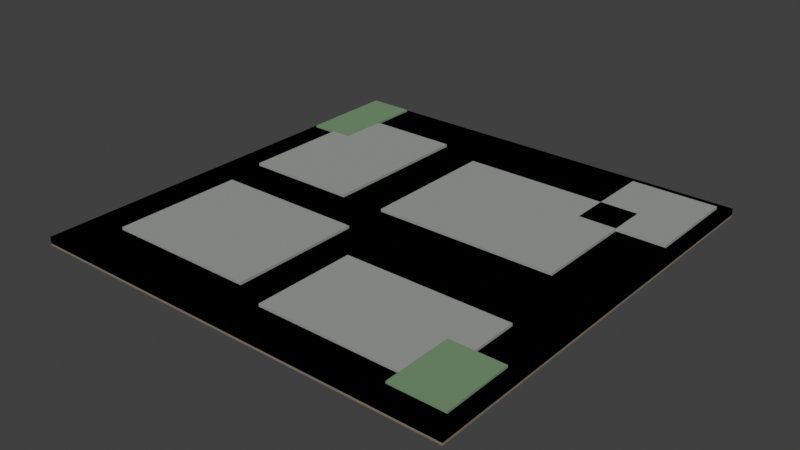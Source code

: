 # Source: SM_AET_ModularGroundTile_A01.blend  (saved by Blender 5.1.30; exported with 4.5.12 LTS)
import bpy
from mathutils import Matrix  # noqa: F401  (used for matrix-valued properties, if any)

bpy.ops.wm.read_factory_settings(use_empty=True)
scene = bpy.context.scene
scene.name = 'Scene'

# ---- collections
col_collection = bpy.data.collections.new('Collection'); scene.collection.children.link(col_collection)

# ---- materials (node trees are filled in below, after node groups)
mat_m_aet_packedearth_a01_002 = bpy.data.materials.new('M_AET_PackedEarth_A01.002')
mat_m_aet_packedearth_a01_002.diffuse_color = (0.25, 0.19, 0.13, 1.0)
mat_m_aet_stone_handpainted_a01_002 = bpy.data.materials.new('M_AET_Stone_Handpainted_A01.002')
mat_m_aet_stone_handpainted_a01_002.diffuse_color = (0.34, 0.35, 0.34, 1.0)
mat_m_aet_moss_a01_002 = bpy.data.materials.new('M_AET_Moss_A01.002')
mat_m_aet_moss_a01_002.diffuse_color = (0.18, 0.3, 0.16, 1.0)

# ---- material node trees
mat_m_aet_packedearth_a01_002.use_nodes = True; mat_m_aet_packedearth_a01_002.node_tree.nodes.clear()
_N = mat_m_aet_packedearth_a01_002.node_tree.nodes; _L = mat_m_aet_packedearth_a01_002.node_tree.links
n0 = _N.new('ShaderNodeBsdfPrincipled'); n0.name = 'Principled BSDF'; n0.location = (-200, 100)
n0.inputs[0].default_value = (0.25, 0.19, 0.13, 1.0)
n0.inputs[2].default_value = 0.82
n1 = _N.new('ShaderNodeOutputMaterial'); n1.name = 'Material Output'; n1.location = (200, 100)
_L.new(n0.outputs[0], n1.inputs[0])
n1.is_active_output = True
mat_m_aet_stone_handpainted_a01_002.use_nodes = True; mat_m_aet_stone_handpainted_a01_002.node_tree.nodes.clear()
_N = mat_m_aet_stone_handpainted_a01_002.node_tree.nodes; _L = mat_m_aet_stone_handpainted_a01_002.node_tree.links
n0 = _N.new('ShaderNodeBsdfPrincipled'); n0.name = 'Principled BSDF'; n0.location = (-200, 100)
n0.inputs[0].default_value = (0.34, 0.35, 0.34, 1.0)
n0.inputs[2].default_value = 0.82
n1 = _N.new('ShaderNodeOutputMaterial'); n1.name = 'Material Output'; n1.location = (200, 100)
_L.new(n0.outputs[0], n1.inputs[0])
n1.is_active_output = True
mat_m_aet_moss_a01_002.use_nodes = True; mat_m_aet_moss_a01_002.node_tree.nodes.clear()
_N = mat_m_aet_moss_a01_002.node_tree.nodes; _L = mat_m_aet_moss_a01_002.node_tree.links
n0 = _N.new('ShaderNodeBsdfPrincipled'); n0.name = 'Principled BSDF'; n0.location = (-200, 100)
n0.inputs[0].default_value = (0.18, 0.3, 0.16, 1.0)
n0.inputs[2].default_value = 0.82
n1 = _N.new('ShaderNodeOutputMaterial'); n1.name = 'Material Output'; n1.location = (200, 100)
_L.new(n0.outputs[0], n1.inputs[0])
n1.is_active_output = True

# ---- world
world_world = bpy.data.worlds.new('World'); scene.world = world_world
world_world.use_nodes = True; world_world.node_tree.nodes.clear()
_N = world_world.node_tree.nodes; _L = world_world.node_tree.links
n0 = _N.new('ShaderNodeOutputWorld'); n0.name = 'World Output'; n0.location = (200, 100)
n1 = _N.new('ShaderNodeBackground'); n1.name = 'Background'; n1.location = (-200, 100)
n1.inputs[0].default_value = (0.05088, 0.05088, 0.05088, 1.0)
_L.new(n1.outputs[0], n0.inputs[0])
n0.is_active_output = True
world_world.color = (0.05088, 0.05088, 0.05088)
world_world.sun_shadow_jitter_overblur = 0.0

# ---- meshes
me_tile_base = bpy.data.meshes.new('Tile_Base')
me_tile_base.from_pydata([(-200.0, -200.0, -8.0), (200.0, -200.0, -8.0), (200.0, 200.0, -8.0), (-200.0, 200.0, -8.0), (-200.0, -200.0, 0.0), (200.0, -200.0, 0.0), (200.0, 200.0, 0.0), (-200.0, 200.0, 0.0)], [], [(0, 1, 2, 3), (4, 7, 6, 5), (0, 4, 5, 1), (1, 5, 6, 2), (2, 6, 7, 3), (3, 7, 4, 0)])
me_tile_base.materials.append(mat_m_aet_packedearth_a01_002)
me_tile_base.update()
me_stoneslab_01 = bpy.data.meshes.new('StoneSlab_01')
me_stoneslab_01.from_pydata([(-165.0, -155.0, -0.5), (-25.0, -155.0, -0.5), (-25.0, -35.0, -0.5), (-165.0, -35.0, -0.5), (-165.0, -155.0, 2.5), (-25.0, -155.0, 2.5), (-25.0, -35.0, 2.5), (-165.0, -35.0, 2.5)], [], [(0, 1, 2, 3), (4, 7, 6, 5), (0, 4, 5, 1), (1, 5, 6, 2), (2, 6, 7, 3), (3, 7, 4, 0)])
me_stoneslab_01.materials.append(mat_m_aet_stone_handpainted_a01_002)
me_stoneslab_01.update()
me_stoneslab_02 = bpy.data.meshes.new('StoneSlab_02')
me_stoneslab_02.from_pydata([(7.5, -167.5, -0.5), (162.5, -167.5, -0.5), (162.5, -72.5, -0.5), (7.5, -72.5, -0.5), (7.5, -167.5, 2.5), (162.5, -167.5, 2.5), (162.5, -72.5, 2.5), (7.5, -72.5, 2.5)], [], [(0, 1, 2, 3), (4, 7, 6, 5), (0, 4, 5, 1), (1, 5, 6, 2), (2, 6, 7, 3), (3, 7, 4, 0)])
me_stoneslab_02.materials.append(mat_m_aet_stone_handpainted_a01_002)
me_stoneslab_02.update()
me_stoneslab_03 = bpy.data.meshes.new('StoneSlab_03')
me_stoneslab_03.from_pydata([(-172.5, 5.5, -0.5), (-67.5, 5.5, -0.5), (-67.5, 150.5, -0.5), (-172.5, 150.5, -0.5), (-172.5, 5.5, 2.5), (-67.5, 5.5, 2.5), (-67.5, 150.5, 2.5), (-172.5, 150.5, 2.5)], [], [(0, 1, 2, 3), (4, 7, 6, 5), (0, 4, 5, 1), (1, 5, 6, 2), (2, 6, 7, 3), (3, 7, 4, 0)])
me_stoneslab_03.materials.append(mat_m_aet_stone_handpainted_a01_002)
me_stoneslab_03.update()
me_stoneslab_04 = bpy.data.meshes.new('StoneSlab_04')
me_stoneslab_04.from_pydata([(-25.0, 5.0, -0.5), (145.0, 5.0, -0.5), (145.0, 135.0, -0.5), (-25.0, 135.0, -0.5), (-25.0, 5.0, 2.5), (145.0, 5.0, 2.5), (145.0, 135.0, 2.5), (-25.0, 135.0, 2.5)], [], [(0, 1, 2, 3), (4, 7, 6, 5), (0, 4, 5, 1), (1, 5, 6, 2), (2, 6, 7, 3), (3, 7, 4, 0)])
me_stoneslab_04.materials.append(mat_m_aet_stone_handpainted_a01_002)
me_stoneslab_04.update()
me_stoneslab_05 = bpy.data.meshes.new('StoneSlab_05')
me_stoneslab_05.from_pydata([(110.0, 100.0, -0.5), (190.0, 100.0, -0.5), (190.0, 190.0, -0.5), (110.0, 190.0, -0.5), (110.0, 100.0, 2.5), (190.0, 100.0, 2.5), (190.0, 190.0, 2.5), (110.0, 190.0, 2.5)], [], [(0, 1, 2, 3), (4, 7, 6, 5), (0, 4, 5, 1), (1, 5, 6, 2), (2, 6, 7, 3), (3, 7, 4, 0)])
me_stoneslab_05.materials.append(mat_m_aet_stone_handpainted_a01_002)
me_stoneslab_05.update()
me_mosspatch_northwest = bpy.data.meshes.new('MossPatch_NorthWest')
me_mosspatch_northwest.from_pydata([(-195.0, 105.0, 1.0), (-153.0, 105.0, 1.0), (-153.0, 195.0, 1.0), (-195.0, 195.0, 1.0), (-195.0, 105.0, 3.0), (-153.0, 105.0, 3.0), (-153.0, 195.0, 3.0), (-195.0, 195.0, 3.0)], [], [(0, 1, 2, 3), (4, 7, 6, 5), (0, 4, 5, 1), (1, 5, 6, 2), (2, 6, 7, 3), (3, 7, 4, 0)])
me_mosspatch_northwest.materials.append(mat_m_aet_moss_a01_002)
me_mosspatch_northwest.update()
me_mosspatch_southeast = bpy.data.meshes.new('MossPatch_SouthEast')
me_mosspatch_southeast.from_pydata([(140.0, -182.5, 1.0), (190.0, -182.5, 1.0), (190.0, -117.5, 1.0), (140.0, -117.5, 1.0), (140.0, -182.5, 3.0), (190.0, -182.5, 3.0), (190.0, -117.5, 3.0), (140.0, -117.5, 3.0)], [], [(0, 1, 2, 3), (4, 7, 6, 5), (0, 4, 5, 1), (1, 5, 6, 2), (2, 6, 7, 3), (3, 7, 4, 0)])
me_mosspatch_southeast.materials.append(mat_m_aet_moss_a01_002)
me_mosspatch_southeast.update()
me_ucx_sm_aet_modulargroundtile_a01_00 = bpy.data.meshes.new('UCX_SM_AET_ModularGroundTile_A01_00')
me_ucx_sm_aet_modulargroundtile_a01_00.from_pydata([(-200.0, -200.0, -6.0), (200.0, -200.0, -6.0), (200.0, 200.0, -6.0), (-200.0, 200.0, -6.0), (-200.0, -200.0, 0.0), (200.0, -200.0, 0.0), (200.0, 200.0, 0.0), (-200.0, 200.0, 0.0)], [], [(0, 1, 2, 3), (4, 7, 6, 5), (0, 4, 5, 1), (1, 5, 6, 2), (2, 6, 7, 3), (3, 7, 4, 0)])
me_ucx_sm_aet_modulargroundtile_a01_00.materials.append(mat_m_aet_stone_handpainted_a01_002)
me_ucx_sm_aet_modulargroundtile_a01_00.update()

# ---- objects
ob_tile_base = bpy.data.objects.new('Tile_Base', me_tile_base)
ob_stoneslab_01 = bpy.data.objects.new('StoneSlab_01', me_stoneslab_01)
ob_stoneslab_02 = bpy.data.objects.new('StoneSlab_02', me_stoneslab_02)
ob_stoneslab_03 = bpy.data.objects.new('StoneSlab_03', me_stoneslab_03)
ob_stoneslab_04 = bpy.data.objects.new('StoneSlab_04', me_stoneslab_04)
ob_stoneslab_05 = bpy.data.objects.new('StoneSlab_05', me_stoneslab_05)
ob_mosspatch_northwest = bpy.data.objects.new('MossPatch_NorthWest', me_mosspatch_northwest)
ob_mosspatch_southeast = bpy.data.objects.new('MossPatch_SouthEast', me_mosspatch_southeast)
ob_ucx_sm_aet_modulargroundtile_a01_00 = bpy.data.objects.new('UCX_SM_AET_ModularGroundTile_A01_00', me_ucx_sm_aet_modulargroundtile_a01_00)
ob_sm_aet_modulargroundtile_a01_productionnotes = bpy.data.objects.new('SM_AET_ModularGroundTile_A01_ProductionNotes', None)

# ---- transforms, parenting, visibility, modifiers, constraints
ob_tile_base.location = (0.0, 0.0, 0.0)
ob_stoneslab_01.location = (0.0, 0.0, 0.0)
ob_stoneslab_02.location = (0.0, 0.0, 0.0)
ob_stoneslab_03.location = (0.0, 0.0, 0.0)
ob_stoneslab_04.location = (0.0, 0.0, 0.0)
ob_stoneslab_05.location = (0.0, 0.0, 0.0)
ob_mosspatch_northwest.location = (0.0, 0.0, 0.0)
ob_mosspatch_southeast.location = (0.0, 0.0, 0.0)
ob_ucx_sm_aet_modulargroundtile_a01_00.location = (0.0, 0.0, 0.0)
ob_ucx_sm_aet_modulargroundtile_a01_00.display_type = 'WIRE'
ob_ucx_sm_aet_modulargroundtile_a01_00.show_wire = True
ob_sm_aet_modulargroundtile_a01_productionnotes.location = (0.0, 0.0, 0.0)
ob_sm_aet_modulargroundtile_a01_productionnotes.empty_display_size = 8.0

# ---- collection membership
col_collection.objects.link(ob_tile_base)
col_collection.objects.link(ob_stoneslab_01)
col_collection.objects.link(ob_stoneslab_02)
col_collection.objects.link(ob_stoneslab_03)
col_collection.objects.link(ob_stoneslab_04)
col_collection.objects.link(ob_stoneslab_05)
col_collection.objects.link(ob_mosspatch_northwest)
col_collection.objects.link(ob_mosspatch_southeast)
col_collection.objects.link(ob_ucx_sm_aet_modulargroundtile_a01_00)
col_collection.objects.link(ob_sm_aet_modulargroundtile_a01_productionnotes)

# ---- scene / render settings (as saved in the file)
scene.frame_start = 1; scene.frame_end = 250; scene.frame_set(1)
scene.render.engine = 'BLENDER_EEVEE_NEXT'
scene.render.bake_bias = 0.0
scene.render.bake_samples = 0
scene.cycles.sampling_pattern = 'TABULATED_SOBOL'
scene.eevee.use_volume_custom_range = False
scene.view_settings.view_transform = 'Standard'
scene.unit_settings.scale_length = 0.01
bpy.context.view_layer.update()

# ---- added for rendering (the .blend has no active camera and no usable light): camera, sun
cam_auto = bpy.data.cameras.new('AutoCamera')
cam_auto.lens = 50.0
cam_auto.sensor_width = 36.0
cam_auto.clip_end = 9187.12
ob_auto_camera = bpy.data.objects.new('AutoCamera', cam_auto)
scene.collection.objects.link(ob_auto_camera)
ob_auto_camera.location = (523.485, -628.182, 416.288)
ob_auto_camera.rotation_euler = (1.09748, -7.21219e-08, 0.694738)
scene.camera = ob_auto_camera
light_auto_sun = bpy.data.lights.new('AutoSun', 'SUN')
light_auto_sun.energy = 3.0
light_auto_sun.angle = 0.0523599
ob_auto_sun = bpy.data.objects.new('AutoSun', light_auto_sun)
scene.collection.objects.link(ob_auto_sun)
ob_auto_sun.rotation_euler = (0.872665, 0.174533, 0.523599)
bpy.context.view_layer.update()
